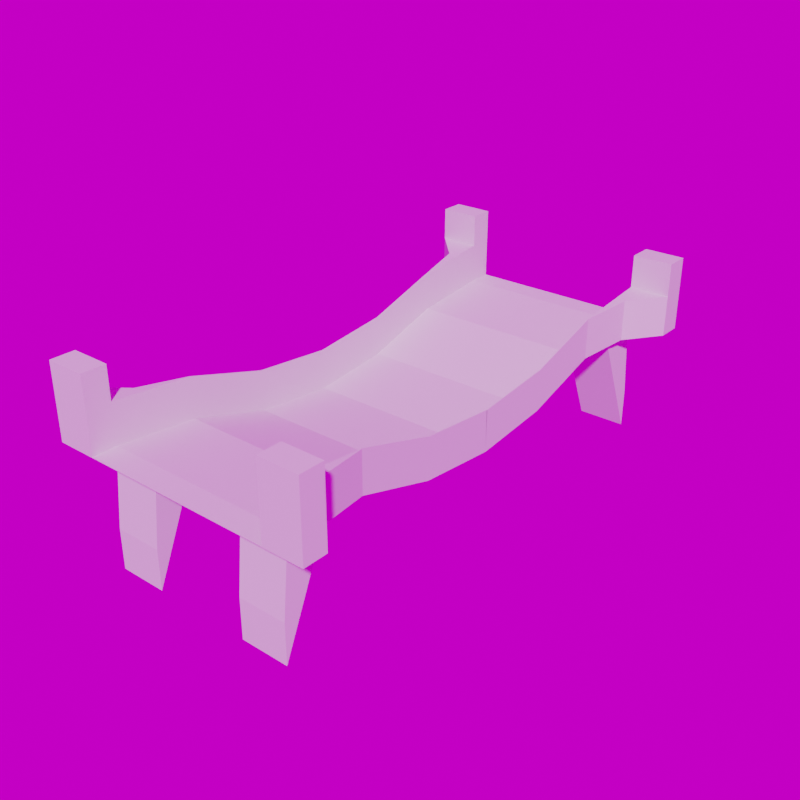 # Source: Bridge.blend  (saved by Blender 3.6.11; exported with 4.5.12 LTS)
import bpy
from mathutils import Matrix  # noqa: F401  (used for matrix-valued properties, if any)

bpy.ops.wm.read_factory_settings(use_empty=True)
scene = bpy.context.scene
scene.name = 'Scene'

# ---- collections
col_collection = bpy.data.collections.new('Collection'); scene.collection.children.link(col_collection)

# ---- images (referenced by path relative to the original .blend; pixels are not part of the script)
import os
ASSET_DIR = os.environ.get("B2B_ASSET_DIR", "")  # directory of the original .blend (textures are referenced by path, not embedded)
HERE = os.path.dirname(os.path.abspath(__file__))  # packed textures are extracted next to this script under _unpacked/

def load_image(name, relpath, width, height, colorspace="sRGB"):
    """Load a texture the original file referenced (path relative to the .blend, or extracted next to this script)."""
    p = next((c for c in (os.path.join(HERE, relpath), os.path.join(ASSET_DIR, relpath)) if relpath and os.path.exists(c)), "")
    if p:
        img = bpy.data.images.load(p, check_existing=True)
        img.name = name
    else:  # same state as the original file: an image datablock whose file is absent (Cycles renders it pink)
        img = bpy.data.images.new(name, width, height)
        img.source = "FILE"
        img.filepath = "//" + (relpath or name)
    img.colorspace_settings.name = colorspace
    return img
img_hdrskyclear002_hdr_6k_exr = load_image('HdrSkyClear002_HDR_6K.exr', 'Assets not made by me/textures/HdrSkyClear002_HDR_6K.exr', 1024, 1024, 'Linear Rec.709')

# ---- world
world_world = bpy.data.worlds.new('World'); scene.world = world_world
world_world.use_nodes = True; world_world.node_tree.nodes.clear()
_N = world_world.node_tree.nodes; _L = world_world.node_tree.links
n0 = _N.new('ShaderNodeOutputWorld'); n0.name = 'World Output'; n0.location = (300, 300)
n1 = _N.new('ShaderNodeBackground'); n1.name = 'Background'; n1.location = (10, 300)
n2 = _N.new('ShaderNodeTexEnvironment'); n2.name = 'Environment Texture'; n2.location = (-280, 276)
n2.image = img_hdrskyclear002_hdr_6k_exr
_L.new(n1.outputs[0], n0.inputs[0])
_L.new(n2.outputs[0], n1.inputs[0])
n0.is_active_output = True
world_world.color = (0.05088, 0.05088, 0.05088)
world_world.use_sun_shadow = False
world_world.sun_shadow_jitter_overblur = 0.0

# ---- meshes
me_cube_001 = bpy.data.meshes.new('Cube.001')
me_cube_001.from_pydata([(-4.503e-08, -2.997, 0.1979), (-1.205, -1.997, 0.09787), (-4.503e-08, -1.997, 0.09787), (-1.205, -0.9967, -0.2021), (-4.503e-08, -0.9967, -0.2021), (-1.205, 0.0, -0.3021), (-4.503e-08, 0.0, -0.3021), (-4.503e-08, -3.297, 0.1979), (1.205, -1.997, 0.09787), (1.205, -0.9967, -0.2021), (1.205, 0.0, -0.3021), (-4.503e-08, -2.497, 0.1479), (0.6023, -2.997, 0.1979), (0.6023, -1.997, 0.09787), (0.6023, -0.9967, -0.2021), (0.6023, 0.0, -0.3021), (0.6023, -3.297, 0.1979), (0.6023, -2.497, 0.1479), (-0.6023, -2.997, 0.1979), (-0.6023, -1.997, 0.09787), (-0.6023, -0.9967, -0.2021), (-0.6023, 0.0, -0.3021), (-0.6023, -3.297, 0.1979), (-0.6023, -2.497, 0.1479), (-1.205, -2.997, 0.1879), (-4.503e-08, -2.997, 0.1879), (-1.205, -1.999, 0.08806), (-4.503e-08, -1.999, 0.08806), (-1.205, -0.9987, -0.2119), (-4.503e-08, -0.9987, -0.2119), (-1.205, 0.0, -0.3121), (-4.503e-08, 0.0, -0.3121), (-4.503e-08, -3.297, 0.1879), (1.205, -2.997, 0.1879), (1.205, -1.999, 0.08806), (1.205, -0.9987, -0.2119), (1.205, 0.0, -0.3121), (-4.503e-08, -2.498, 0.1379), (-1.205, -2.498, 0.1379), (1.205, -2.498, 0.1379), (0.6023, -2.997, 0.1879), (0.6023, -1.999, 0.08806), (0.6023, -0.9987, -0.2119), (0.6023, 0.0, -0.3121), (0.6023, -3.297, 0.1879), (0.6023, -2.498, 0.1379), (-0.6023, -2.997, 0.1879), (-0.6023, -1.999, 0.08806), (-0.6023, -0.9987, -0.2119), (-0.6023, 0.0, -0.3121), (-0.6023, -3.297, 0.1879), (-0.6023, -2.498, 0.1379), (-1.205, -3.091, -0.7526), (1.205, -3.091, -0.7526), (-1.205, -3.091, -1.255), (1.205, -3.091, -1.255), (0.6023, -3.091, -0.7526), (0.6023, -3.091, -1.255), (-0.6023, -3.091, -0.7526), (-0.6023, -3.091, -1.255), (-1.205, -1.997, 0.09787), (-1.205, -0.9967, -0.2021), (1.205, -1.997, 0.09787), (1.205, -0.9967, -0.2021), (-1.205, -2.997, 0.6979), (-1.205, -1.997, 0.5979), (-1.205, -0.9967, 0.2979), (-1.205, 0.0, 0.1979), (1.205, -2.997, 0.6979), (1.205, -1.997, 0.5979), (1.205, -0.9967, 0.2979), (1.205, 0.003274, 0.1979), (-1.205, -2.497, 0.6479), (1.205, -2.497, 0.6479), (-1.195, -2.997, 0.1979), (-1.195, -1.997, 0.09787), (-1.195, -0.9967, -0.2021), (1.195, -2.997, 0.1979), (1.195, -1.997, 0.09787), (1.195, -0.9967, -0.2021), (-1.195, -2.497, 0.1479), (1.195, -2.497, 0.1479), (-1.195, -2.997, 0.6979), (-1.195, -1.997, 0.5979), (-1.195, -0.9967, 0.2979), (-1.195, 0.0, 0.1979), (1.195, -2.997, 0.6979), (1.195, -1.997, 0.5979), (1.195, -0.9967, 0.2979), (1.195, 0.0, 0.1979), (-1.195, -2.497, 0.6479), (1.195, -2.497, 0.6479), (-1.195, -2.497, 0.1479), (-1.195, -2.997, 0.1979), (-1.195, -1.997, 0.09787), (-1.195, -0.9967, -0.2021), (-1.195, 0.0, -0.3021), (-1.195, -3.297, 0.1979), (-1.195, -2.498, 0.1379), (-1.195, -2.997, 0.1879), (-1.195, -1.999, 0.08806), (-1.195, -0.9987, -0.2119), (-1.195, 0.0, -0.3121), (-1.195, -3.297, 0.1879), (-1.195, -3.091, -1.255), (-1.195, -3.091, -0.7526), (1.195, -2.997, 0.1979), (1.195, -1.997, 0.09787), (1.195, -0.9967, -0.2021), (1.195, 0.0, -0.3021), (1.195, -3.297, 0.1979), (1.195, -2.497, 0.1479), (1.195, -2.997, 0.1879), (1.195, -1.999, 0.08806), (1.195, -0.9987, -0.2119), (1.195, 0.0, -0.3121), (1.195, -3.297, 0.1879), (1.195, -2.498, 0.1379), (1.195, -3.091, -0.7526), (1.195, -3.091, -1.255), (-1.695, -3.297, 0.1879), (-1.695, -3.297, 1.107), (-1.695, -2.997, 0.1879), (-1.695, -2.997, 1.107), (-1.195, -3.297, 0.1879), (-1.195, -2.997, 1.107), (-1.195, -3.297, 1.107), (-1.695, -3.297, 0.6979), (-1.695, -2.997, 0.6979), (-1.195, -2.997, 0.6979), (-1.195, -3.297, 0.6979), (1.695, -3.297, 0.1879), (1.695, -3.297, 1.107), (1.695, -2.997, 0.1879), (1.695, -2.997, 1.107), (1.195, -3.297, 0.1879), (1.195, -2.997, 1.107), (1.195, -3.297, 1.107), (1.695, -3.297, 0.6979), (1.695, -2.997, 0.6979), (1.195, -2.997, 0.6979), (1.195, -3.297, 0.6979), (-1.695, -2.997, 0.1979), (-1.695, -3.297, 0.1979), (-1.195, -3.297, 0.1979), (-1.205, -2.997, 1.107), (-1.205, -3.297, 1.107), (-1.205, -3.297, 0.1879), (-1.205, -3.297, 0.6979), (-1.205, -3.297, 0.1979), (1.695, -3.297, 0.1979), (1.695, -2.997, 0.1979), (1.205, -2.997, 1.107), (1.205, -3.297, 1.107), (1.205, -3.297, 0.1879), (1.205, -3.297, 0.6979), (1.205, -3.297, 0.1979), (1.327, -2.622, 0.6604), (1.327, -2.622, 0.1604), (1.327, -2.622, 0.1504), (-1.327, -2.622, 0.6604), (-1.327, -2.622, 0.1504), (-1.327, -2.622, 0.1604)], [], [(23, 11, 2, 19), (19, 2, 4, 20), (20, 4, 6, 21), (17, 13, 2, 11), (13, 14, 4, 2), (14, 15, 6, 4), (12, 17, 11, 0), (18, 0, 11, 23), (106, 111, 17, 12), (0, 7, 16, 12), (108, 109, 15, 14), (107, 108, 14, 13), (111, 107, 13, 17), (93, 18, 23, 92), (0, 18, 22, 7), (95, 20, 21, 96), (94, 19, 20, 95), (92, 23, 19, 94), (51, 47, 27, 37), (47, 48, 29, 27), (48, 49, 31, 29), (45, 37, 27, 41), (41, 27, 29, 42), (42, 29, 31, 43), (40, 25, 37, 45), (46, 51, 37, 25), (112, 40, 56, 118), (25, 40, 44, 32), (114, 42, 43, 115), (113, 41, 42, 114), (117, 45, 41, 113), (99, 24, 52, 105), (25, 32, 50, 46), (101, 102, 49, 48), (100, 101, 48, 47), (98, 100, 47, 51), (72, 160, 128, 64), (1, 3, 28, 26), (3, 5, 30, 28), (7, 22, 50, 32), (9, 8, 34, 35), (10, 9, 35, 36), (16, 7, 32, 44), (60, 26, 161, 162), (110, 16, 44, 116), (118, 56, 57, 119), (105, 104, 59, 58), (24, 38, 54, 52), (117, 39, 55, 119), (39, 33, 53, 55), (98, 51, 59, 104), (51, 46, 58, 59), (40, 45, 57, 56), (5, 61, 66, 67), (72, 65, 160), (63, 10, 71, 70), (62, 63, 70, 69), (61, 60, 65, 66), (81, 91, 87, 78), (96, 85, 84, 76), (80, 90, 82, 74), (75, 83, 90, 80), (79, 88, 89, 109), (78, 87, 88, 79), (76, 84, 83, 75), (77, 86, 91, 81), (82, 130, 144, 93), (65, 60, 162, 160), (72, 64, 82, 90), (66, 65, 83, 84), (67, 66, 84, 85), (68, 73, 91, 86), (69, 70, 88, 87), (70, 71, 89, 88), (65, 72, 90, 83), (73, 69, 87, 91), (147, 124, 144, 149), (38, 98, 104, 54), (52, 54, 104, 105), (22, 97, 103, 50), (38, 26, 100, 98), (26, 28, 101, 100), (28, 30, 102, 101), (46, 99, 105, 58), (46, 50, 103, 99), (133, 151, 150, 131), (18, 93, 97, 22), (53, 118, 119, 55), (39, 117, 113, 34), (34, 113, 114, 35), (35, 114, 115, 36), (33, 112, 118, 53), (40, 112, 116, 44), (12, 16, 110, 106), (127, 121, 123, 128), (148, 146, 121, 127), (145, 123, 121, 146), (130, 129, 125, 126), (138, 139, 134, 132), (68, 140, 136, 152), (155, 138, 132, 153), (152, 153, 132, 134), (45, 117, 119, 57), (141, 137, 136, 140), (156, 155, 141, 110), (110, 141, 140, 106), (151, 139, 138, 150), (142, 143, 127, 128), (149, 144, 130, 148), (122, 120, 143, 142), (161, 26, 38), (143, 149, 148, 127), (125, 145, 146, 126), (130, 126, 146, 148), (120, 147, 149, 143), (125, 129, 64, 145), (123, 145, 64, 128), (120, 122, 24, 147), (99, 124, 147, 24), (154, 156, 110, 135), (68, 139, 157, 73), (157, 139, 151, 158), (131, 150, 156, 154), (150, 138, 155, 156), (136, 137, 153, 152), (141, 155, 153, 137), (139, 68, 152, 134), (112, 33, 154, 135), (131, 154, 33, 133), (39, 159, 133, 33), (38, 24, 122, 161), (151, 133, 159, 158), (73, 157, 69), (69, 157, 158, 62), (142, 162, 161, 122), (128, 160, 162, 142), (39, 34, 159), (158, 159, 34, 62)])
_uv = me_cube_001.uv_layers.new(name='UVMap')
_uv.uv.foreach_set('vector', [0.0, 0.0, 0.0, 0.0, 0.0, 0.0, 0.0, 0.0, 0.0, 0.0, 0.0, 0.0, 0.0, 0.0, 0.0, 0.0, 0.0, 0.0, 0.0, 0.0, 0.0, 0.0, 0.0, 0.0, 0.0, 0.0, 0.0, 0.0, 0.0, 0.0, 0.0, 0.0, 0.0, 0.0, 0.0, 0.0, 0.0, 0.0, 0.0, 0.0, 0.0, 0.0, 0.0, 0.0, 0.0, 0.0, 0.0, 0.0, 0.0, 0.0, 0.0, 0.0, 0.0, 0.0, 0.0, 0.0, 0.0, 0.0, 0.0, 0.0, 0.0, 0.0, 0.0, 0.0, 0.0, 0.0, 0.0, 0.0, 0.0, 0.0, 0.0, 0.0, 0.0, 0.0, 0.0, 0.0, 0.0, 0.0, 0.0, 0.0, 0.0, 0.0, 0.0, 0.0, 0.0, 0.0, 0.0, 0.0, 0.0, 0.0, 0.0, 0.0, 0.0, 0.0, 0.0, 0.0, 0.0, 0.0, 0.0, 0.0, 0.0, 0.0, 0.0, 0.0, 0.0, 0.0, 0.0, 0.0, 0.0, 0.0, 0.0, 0.0, 0.0, 0.0, 0.0, 0.0, 0.0, 0.0, 0.0, 0.0, 0.0, 0.0, 0.0, 0.0, 0.0, 0.0, 0.0, 0.0, 0.0, 0.0, 0.0, 0.0, 0.0, 0.0, 0.0, 0.0, 0.0, 0.0, 0.0, 0.0, 0.0, 0.0, 0.0, 0.0, 0.0, 0.0, 0.0, 0.0, 0.0, 0.0, 0.0, 0.0, 0.0, 0.0, 0.0, 0.0, 0.0, 0.0, 0.0, 0.0, 0.0, 0.0, 0.0, 0.0, 0.0, 0.0, 0.0, 0.0, 0.0, 0.0, 0.0, 0.0, 0.0, 0.0, 0.0, 0.0, 0.0, 0.0, 0.0, 0.0, 0.0, 0.0, 0.0, 0.0, 0.0, 0.0, 0.0, 0.0, 0.0, 0.0, 0.0, 0.0, 0.0, 0.0, 0.0, 0.0, 0.0, 0.0, 0.0, 0.0, 0.0, 0.0, 0.0, 0.0, 0.0, 0.0, 0.0, 0.0, 0.0, 0.0, 0.0, 0.0, 0.0, 0.0, 0.0, 0.0, 0.0, 0.0, 0.0, 0.0, 0.0, 0.0, 0.0, 0.0, 0.0, 0.0, 0.0, 0.0, 0.0, 0.0, 0.0, 0.0, 0.0, 0.0, 0.0, 0.0, 0.0, 0.0, 0.0, 0.0, 0.0, 0.0, 0.0, 0.0, 0.0, 0.0, 0.0, 0.0, 0.0, 0.0, 0.0, 0.0, 0.0, 0.0, 0.0, 0.0, 0.0, 0.0, 0.0, 0.0, 0.0, 0.0, 0.0, 0.0, 0.0, 0.0, 0.0, 0.0, 0.0, 0.0, 0.0, 0.0, 0.0, 0.0, 0.0, 0.0, 0.0, 0.0, 0.0, 0.0, 0.0, 0.0, 0.0, 0.0, 0.0, 0.0, 0.0, 0.0, 0.0, 0.0, 0.0, 0.0, 0.0, 0.0, 0.0, 0.0, 0.0, 0.0, 0.0, 0.0, 0.0, 0.0, 0.0, 0.0, 0.0, 0.0, 0.0, 0.0, 0.0, 0.0, 0.0, 0.0, 0.0, 0.0, 0.0, 0.0, 0.0, 0.0, 0.0, 0.0, 0.0, 0.0, 0.0, 0.0, 0.0, 0.0, 0.0, 0.0, 0.0, 0.0, 0.0, 0.0, 0.0, 0.0, 0.0, 0.0, 0.0, 0.0, 0.0, 0.0, 0.0, 0.0, 0.0, 0.0, 0.0, 0.0, 0.0, 0.0, 0.0, 0.0, 0.0, 0.0, 0.0, 0.0, 0.0, 0.0, 0.0, 0.0, 0.0, 0.0, 0.0, 0.0, 0.0, 0.0, 0.0, 0.0, 0.0, 0.0, 0.0, 0.0, 0.0, 0.0, 0.0, 0.0, 0.0, 0.0, 0.0, 0.0, 0.0, 0.0, 0.0, 0.0, 0.0, 0.0, 0.0, 0.0, 0.0, 0.0, 0.0, 0.0, 0.0, 0.0, 0.0, 0.0, 0.0, 0.0, 0.0, 0.0, 0.0, 0.0, 0.0, 0.0, 0.0, 0.0, 0.0, 0.0, 0.0, 0.0, 0.0, 0.0, 0.0, 0.0, 0.0, 0.0, 0.0, 0.0, 0.0, 0.0, 0.0, 0.0, 0.0, 0.0, 0.0, 0.0, 0.0, 0.0, 0.0, 0.0, 0.0, 0.0, 0.0, 0.0, 0.0, 0.0, 0.0, 0.0, 0.0, 0.0, 0.0, 0.0, 0.0, 0.0, 0.0, 0.0, 0.0, 0.0, 0.0, 0.0, 0.0, 0.0, 0.0, 0.0, 0.0, 0.0, 0.0, 0.0, 0.0, 0.0, 0.0, 0.0, 0.0, 0.0, 0.0, 0.0, 0.0, 0.0, 0.0, 0.0, 0.0, 0.0, 0.0, 0.0, 0.0, 0.0, 0.0, 0.0, 0.0, 0.0, 0.0, 0.0, 0.0, 0.0, 0.0, 0.0, 0.0, 0.0, 0.0, 0.0, 0.0, 0.0, 0.0, 0.0, 0.0, 0.0, 0.0, 0.0, 0.0, 0.0, 0.0, 0.0, 0.0, 0.0, 0.0, 0.0, 0.0, 0.0, 0.0, 0.0, 0.0, 0.0, 0.0, 0.0, 0.0, 0.0, 0.0, 0.0, 0.0, 0.0, 0.0, 0.0, 0.0, 0.0, 0.0, 0.0, 0.0, 0.0, 0.0, 0.0, 0.5137, 0.9375, 0.1939, 0.7537, 0.0, 0.0, 0.0, 0.0, 0.0, 0.0, 0.0, 0.0, 0.0, 0.0, 0.0, 0.0, 0.0, 0.0, 0.0, 0.0, 0.0, 0.0, 0.0, 0.0, 0.0, 0.0, 0.0, 0.0, 0.0, 0.0, 0.0, 0.0, 0.0, 0.0, 0.0, 0.0, 0.0, 0.0, 0.0, 0.0, 0.0, 0.0, 0.0, 0.0, 0.0, 0.0, 0.0, 0.0, 0.0, 0.0, 0.0, 0.0, 0.0, 0.0, 0.0, 0.0, 0.0, 0.0, 0.0, 0.0, 0.0, 0.0, 0.0, 0.0, 0.0, 0.0, 0.0, 0.0, 0.0, 0.0, 0.0, 0.0, 0.0, 0.0, 0.0, 0.0, 0.0, 0.0, 0.1863, 0.75, 0.1875, 0.75, 0.1939, 0.7537, 0.1927, 0.7533, 0.0, 0.0, 0.0, 0.0, 0.0, 0.0, 0.0, 0.0, 0.0, 0.0, 0.0, 0.0, 0.0, 0.0, 0.0, 0.0, 0.0, 0.0, 0.0, 0.0, 0.0, 0.0, 0.0, 0.0, 0.0, 0.0, 0.0, 0.0, 0.0, 0.0, 0.0, 0.0, 0.0, 0.0, 0.0, 0.0, 0.0, 0.0, 0.0, 0.0, 0.0, 0.0, 0.0, 0.0, 0.0, 0.0, 0.0, 0.0, 0.0, 0.0, 0.0, 0.0, 0.0, 0.0, 0.0, 0.0, 0.0, 0.0, 0.0, 0.0, 0.0, 0.0, 0.0, 0.0, 0.125, 0.5, 0.1326, 0.4951, 0.1326, 0.7353, 0.125, 0.75, 0.0, 0.0, 0.0, 0.0, 0.0, 0.0, 0.0, 0.0, 0.0, 0.0, 0.0, 0.0, 0.0, 0.0, 0.0, 0.0, 0.0, 0.0, 0.0, 0.0, 0.0, 0.0, 0.0, 0.0, 0.0, 0.0, 0.0, 0.0, 0.0, 0.0, 0.0, 0.0, 0.0, 0.0, 0.0, 0.0, 0.0, 0.0, 0.0, 0.0, 0.0, 0.0, 0.0, 0.0, 0.0, 0.0, 0.0, 0.0, 0.0, 0.0, 0.0, 0.0, 0.0, 0.0, 0.0, 0.0, 0.0, 0.0, 0.0, 0.0, 0.0, 0.0, 0.0, 0.0, 0.5137, 0.0, 0.625, 0.0, 0.625, 0.25, 0.5137, 0.25, 0.5137, 0.9387, 0.625, 0.9387, 0.625, 1.0, 0.5137, 1.0, 0.8138, 0.5, 0.875, 0.5, 0.875, 0.75, 0.8138, 0.75, 0.5343, 0.75, 0.4303, 0.3959, 0.625, 0.3125, 0.8125, 0.75, 0.5137, 0.0, 0.5137, 0.25, 0.625, 0.25, 0.625, 0.0, 0.5137, 0.2999, 0.5137, 0.3125, 0.625, 0.3125, 0.625, 0.2999, 0.5137, 0.9501, 0.5137, 1.0, 0.625, 1.0, 0.625, 0.9501, 0.8251, 0.5, 0.8251, 0.75, 0.875, 0.75, 0.875, 0.5, 0.0, 0.0, 0.0, 0.0, 0.0, 0.0, 0.0, 0.0, 0.5343, 0.75, 0.8125, 0.75, 0.625, 0.3125, 0.4303, 0.3959, 0.1816, 0.7539, 0.5137, 0.9501, 0.5137, 0.9375, 0.1939, 0.7537, 0.1939, 0.7537, 0.5137, 0.9375, 0.4303, 0.3959, 0.1923, 0.498, 0.1326, 0.4951, 0.5137, 0.25, 0.5137, 0.0, 0.1326, 0.7353, 0.01007, 0.004902, 0.1326, 0.7353, 0.5137, 0.0, 0.5137, 0.25, 0.1927, 0.7533, 0.1939, 0.7537, 0.5137, 0.9375, 0.5137, 0.9188, 0.0, 0.0, 0.125, 0.75, 0.1326, 0.7353, 0.01007, 0.004902, 0.0, 0.0, 0.0, 0.0, 0.0, 0.0, 0.1326, 0.7353, 0.1927, 0.7533, 0.5137, 0.9188, 0.5137, 0.0, 0.8125, 0.5, 0.8138, 0.5, 0.8138, 0.75, 0.8125, 0.75, 0.5137, 0.9375, 0.625, 0.9375, 0.625, 0.9387, 0.5137, 0.9387, 0.125, 0.75, 0.1863, 0.75, 0.1927, 0.7533, 0.1326, 0.7353, 0.625, 0.3125, 0.4303, 0.3959, 0.0, 0.0, 0.8138, 0.5, 0.875, 0.5, 0.8138, 0.5, 0.0, 0.0, 0.5137, 0.25, 0.125, 0.75, 0.0, 0.0, 0.0, 0.0, 0.1863, 0.75, 0.0, 0.0, 0.1875, 0.75, 0.1863, 0.75, 0.0, 0.0, 0.1749, 0.75, 0.1816, 0.7539, 0.1939, 0.7537, 0.1875, 0.75, 0.5137, 0.2999, 0.5137, 0.25, 0.1284, 0.0625, 0.0, 0.0, 0.1284, 0.0625, 0.5137, 0.25, 0.1326, 0.4951, 0.03363, 0.1234, 0.125, 0.75, 0.1326, 0.7549, 0.1816, 0.7539, 0.1749, 0.75, 0.1326, 0.7549, 0.5137, 1.0, 0.5137, 0.9501, 0.1816, 0.7539, 0.8125, 0.5, 0.8125, 0.75, 0.8251, 0.75, 0.8251, 0.5, 0.5137, 0.9375, 0.5137, 0.9501, 0.625, 0.9501, 0.625, 0.9375, 0.5137, 0.25, 0.5137, 0.2999, 0.625, 0.2999, 0.625, 0.25, 0.0, 0.0, 0.0, 0.0, 0.1749, 0.75, 0.1875, 0.75, 0.125, 0.75, 0.1749, 0.75, 0.0, 0.0, 0.125, 0.5, 0.0, 0.0, 0.03125, 0.125, 0.125, 0.5, 0.0, 0.0, 0.0, 0.0, 0.0, 0.0, 0.0, 0.0, 0.0, 0.0, 0.1326, 0.4951, 0.125, 0.5, 0.03125, 0.125, 0.03363, 0.1234, 0.0, 0.0, 0.1284, 0.0625, 0.0, 0.0, 0.0, 0.0, 0.1284, 0.0625, 0.03363, 0.1234, 0.0, 0.0, 0.01007, 0.004902, 0.002518, 0.001225, 0.0, 0.0, 0.0, 0.0, 0.0, 0.0, 0.0, 0.0, 0.0, 0.0, 0.0, 0.0, 0.0, 0.0, 0.0, 0.0, 0.03125, 0.125, 0.0, 0.0, 0.0, 0.0, 0.0, 0.0, 0.0, 0.0])
me_cube_001.update()

# ---- objects
ob_cube_001 = bpy.data.objects.new('Cube.001', me_cube_001)

# ---- transforms, parenting, visibility, modifiers, constraints
ob_cube_001.location = (4.503e-08, 3.518, -0.1979)
_m = ob_cube_001.modifiers.new('Mirror', 'MIRROR')
_m.use_axis = (False, True, False)
_m.use_clip = True

# ---- collection membership
col_collection.objects.link(ob_cube_001)

# ---- scene / render settings (as saved in the file)
scene.frame_start = 1; scene.frame_end = 300; scene.frame_set(58)
scene.render.engine = 'BLENDER_EEVEE_NEXT'
scene.render.resolution_x = 1024
scene.render.resolution_y = 1024
scene.render.fps = 50
scene.render.film_transparent = True
scene.cycles.sampling_pattern = 'TABULATED_SOBOL'
scene.eevee.use_gtao = True
scene.view_settings.look = 'High Contrast'
scene.view_settings.view_transform = 'Filmic'
scene.view_settings.exposure = 0.0553
scene.view_settings.gamma = 0.7834
bpy.context.view_layer.update()

# ---- added for rendering (the .blend has no active camera and no usable light): camera, sun
cam_auto = bpy.data.cameras.new('AutoCamera')
cam_auto.lens = 50.0
cam_auto.sensor_width = 36.0
cam_auto.clip_end = 1000.0
ob_auto_camera = bpy.data.objects.new('AutoCamera', cam_auto)
scene.collection.objects.link(ob_auto_camera)
ob_auto_camera.location = (7.19903, -5.12121, 5.48712)
ob_auto_camera.rotation_euler = (1.09748, -7.21219e-08, 0.694738)
scene.camera = ob_auto_camera
light_auto_sun = bpy.data.lights.new('AutoSun', 'SUN')
light_auto_sun.energy = 3.0
light_auto_sun.angle = 0.0523599
ob_auto_sun = bpy.data.objects.new('AutoSun', light_auto_sun)
scene.collection.objects.link(ob_auto_sun)
ob_auto_sun.rotation_euler = (0.872665, 0.174533, 0.523599)
bpy.context.view_layer.update()
